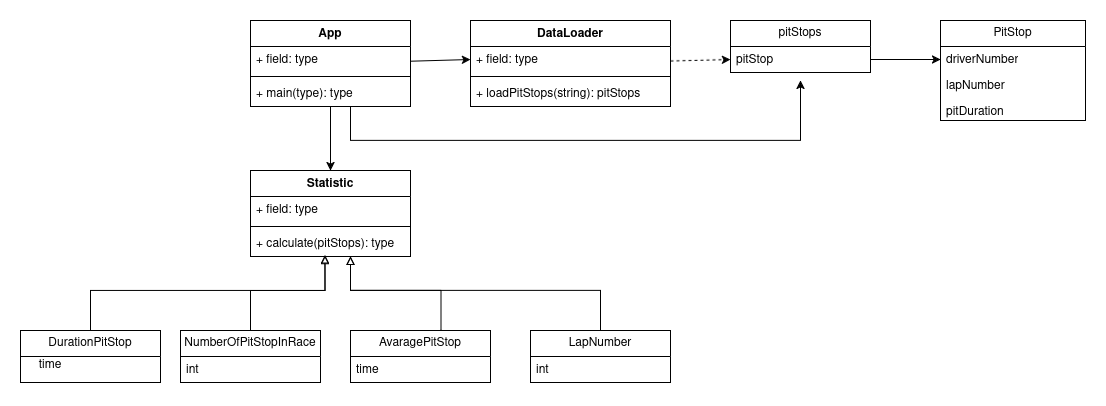

The diagram above was exported from draw.io. Its source (the exported page's mxGraphModel, read from the mxfile embedded in the PNG):
<mxGraphModel dx="2392" dy="871" grid="1" gridSize="10" guides="1" tooltips="1" connect="1" arrows="1" fold="1" page="1" pageScale="1" pageWidth="850" pageHeight="1100" math="0" shadow="0">
  <root>
    <mxCell id="0" />
    <mxCell id="1" parent="0" />
    <mxCell id="nvA6h429dRLWmxcJcP-D-4" parent="1" style="swimlane;fontStyle=0;childLayout=stackLayout;horizontal=1;startSize=26;fillColor=none;horizontalStack=0;resizeParent=1;resizeParentMax=0;resizeLast=0;collapsible=1;marginBottom=0;whiteSpace=wrap;html=1;" value="PitStop" vertex="1">
      <mxGeometry height="100" width="145" x="90" y="130" as="geometry">
        <mxRectangle height="30" width="80" x="320" y="160" as="alternateBounds" />
      </mxGeometry>
    </mxCell>
    <mxCell id="nvA6h429dRLWmxcJcP-D-5" parent="nvA6h429dRLWmxcJcP-D-4" style="text;strokeColor=none;fillColor=none;align=left;verticalAlign=top;spacingLeft=4;spacingRight=4;overflow=hidden;rotatable=0;points=[[0,0.5],[1,0.5]];portConstraint=eastwest;whiteSpace=wrap;html=1;" value="driverNumber" vertex="1">
      <mxGeometry height="26" width="145" y="26" as="geometry" />
    </mxCell>
    <mxCell id="nvA6h429dRLWmxcJcP-D-6" parent="nvA6h429dRLWmxcJcP-D-4" style="text;strokeColor=none;fillColor=none;align=left;verticalAlign=top;spacingLeft=4;spacingRight=4;overflow=hidden;rotatable=0;points=[[0,0.5],[1,0.5]];portConstraint=eastwest;whiteSpace=wrap;html=1;" value="lapNumber" vertex="1">
      <mxGeometry height="26" width="145" y="52" as="geometry" />
    </mxCell>
    <mxCell id="nvA6h429dRLWmxcJcP-D-24" parent="nvA6h429dRLWmxcJcP-D-4" style="text;strokeColor=none;fillColor=none;align=left;verticalAlign=top;spacingLeft=4;spacingRight=4;overflow=hidden;rotatable=0;points=[[0,0.5],[1,0.5]];portConstraint=eastwest;whiteSpace=wrap;html=1;" value="pitDuration" vertex="1">
      <mxGeometry height="22" width="145" y="78" as="geometry" />
    </mxCell>
    <mxCell id="nvA6h429dRLWmxcJcP-D-12" parent="1" style="swimlane;fontStyle=0;childLayout=stackLayout;horizontal=1;startSize=26;fillColor=none;horizontalStack=0;resizeParent=1;resizeParentMax=0;resizeLast=0;collapsible=1;marginBottom=0;whiteSpace=wrap;html=1;" value="pitStops" vertex="1">
      <mxGeometry height="52" width="140" x="-120" y="130" as="geometry" />
    </mxCell>
    <mxCell id="nvA6h429dRLWmxcJcP-D-14" parent="nvA6h429dRLWmxcJcP-D-12" style="text;strokeColor=none;fillColor=none;align=left;verticalAlign=top;spacingLeft=4;spacingRight=4;overflow=hidden;rotatable=0;points=[[0,0.5],[1,0.5]];portConstraint=eastwest;whiteSpace=wrap;html=1;" value="pitStop" vertex="1">
      <mxGeometry height="26" width="140" y="26" as="geometry" />
    </mxCell>
    <mxCell id="nvA6h429dRLWmxcJcP-D-41" parent="1" style="swimlane;fontStyle=0;childLayout=stackLayout;horizontal=1;startSize=26;fillColor=none;horizontalStack=0;resizeParent=1;resizeParentMax=0;resizeLast=0;collapsible=1;marginBottom=0;whiteSpace=wrap;html=1;" value="NumberOfPitStopInRace" vertex="1">
      <mxGeometry height="52" width="140" x="-670" y="440" as="geometry" />
    </mxCell>
    <mxCell id="nvA6h429dRLWmxcJcP-D-42" parent="nvA6h429dRLWmxcJcP-D-41" style="text;strokeColor=none;fillColor=none;align=left;verticalAlign=top;spacingLeft=4;spacingRight=4;overflow=hidden;rotatable=0;points=[[0,0.5],[1,0.5]];portConstraint=eastwest;whiteSpace=wrap;html=1;" value="int" vertex="1">
      <mxGeometry height="26" width="140" y="26" as="geometry" />
    </mxCell>
    <mxCell id="nvA6h429dRLWmxcJcP-D-44" parent="1" style="swimlane;fontStyle=1;align=center;verticalAlign=top;childLayout=stackLayout;horizontal=1;startSize=26;horizontalStack=0;resizeParent=1;resizeParentMax=0;resizeLast=0;collapsible=1;marginBottom=0;whiteSpace=wrap;html=1;" value="Statistic" vertex="1">
      <mxGeometry height="86" width="160" x="-600" y="280" as="geometry" />
    </mxCell>
    <mxCell id="nvA6h429dRLWmxcJcP-D-45" parent="nvA6h429dRLWmxcJcP-D-44" style="text;strokeColor=none;fillColor=none;align=left;verticalAlign=top;spacingLeft=4;spacingRight=4;overflow=hidden;rotatable=0;points=[[0,0.5],[1,0.5]];portConstraint=eastwest;whiteSpace=wrap;html=1;" value="+ field: type" vertex="1">
      <mxGeometry height="26" width="160" y="26" as="geometry" />
    </mxCell>
    <mxCell id="nvA6h429dRLWmxcJcP-D-46" parent="nvA6h429dRLWmxcJcP-D-44" style="line;strokeWidth=1;fillColor=none;align=left;verticalAlign=middle;spacingTop=-1;spacingLeft=3;spacingRight=3;rotatable=0;labelPosition=right;points=[];portConstraint=eastwest;strokeColor=inherit;" value="" vertex="1">
      <mxGeometry height="8" width="160" y="52" as="geometry" />
    </mxCell>
    <mxCell id="nvA6h429dRLWmxcJcP-D-47" parent="nvA6h429dRLWmxcJcP-D-44" style="text;strokeColor=none;fillColor=none;align=left;verticalAlign=top;spacingLeft=4;spacingRight=4;overflow=hidden;rotatable=0;points=[[0,0.5],[1,0.5]];portConstraint=eastwest;whiteSpace=wrap;html=1;" value="+ calculate(pitStops): type" vertex="1">
      <mxGeometry height="26" width="160" y="60" as="geometry" />
    </mxCell>
    <mxCell id="nvA6h429dRLWmxcJcP-D-48" parent="1" style="swimlane;fontStyle=0;childLayout=stackLayout;horizontal=1;startSize=26;fillColor=none;horizontalStack=0;resizeParent=1;resizeParentMax=0;resizeLast=0;collapsible=1;marginBottom=0;whiteSpace=wrap;html=1;" value="DurationPitStop" vertex="1">
      <mxGeometry height="52" width="140" x="-830" y="440" as="geometry" />
    </mxCell>
    <mxCell id="nvA6h429dRLWmxcJcP-D-50" parent="1" style="swimlane;fontStyle=0;childLayout=stackLayout;horizontal=1;startSize=26;fillColor=none;horizontalStack=0;resizeParent=1;resizeParentMax=0;resizeLast=0;collapsible=1;marginBottom=0;whiteSpace=wrap;html=1;" value="AvaragePitStop" vertex="1">
      <mxGeometry height="52" width="140" x="-500" y="440" as="geometry" />
    </mxCell>
    <mxCell id="nvA6h429dRLWmxcJcP-D-51" parent="nvA6h429dRLWmxcJcP-D-50" style="text;strokeColor=none;fillColor=none;align=left;verticalAlign=top;spacingLeft=4;spacingRight=4;overflow=hidden;rotatable=0;points=[[0,0.5],[1,0.5]];portConstraint=eastwest;whiteSpace=wrap;html=1;" value="time" vertex="1">
      <mxGeometry height="26" width="140" y="26" as="geometry" />
    </mxCell>
    <mxCell id="nvA6h429dRLWmxcJcP-D-57" edge="1" parent="1" source="nvA6h429dRLWmxcJcP-D-52" style="edgeStyle=orthogonalEdgeStyle;rounded=0;orthogonalLoop=1;jettySize=auto;html=1;endArrow=block;endFill=0;" target="nvA6h429dRLWmxcJcP-D-47">
      <mxGeometry relative="1" as="geometry">
        <Array as="points">
          <mxPoint x="-250" y="400" />
          <mxPoint x="-500" y="400" />
        </Array>
      </mxGeometry>
    </mxCell>
    <mxCell id="nvA6h429dRLWmxcJcP-D-52" parent="1" style="swimlane;fontStyle=0;childLayout=stackLayout;horizontal=1;startSize=26;fillColor=none;horizontalStack=0;resizeParent=1;resizeParentMax=0;resizeLast=0;collapsible=1;marginBottom=0;whiteSpace=wrap;html=1;" value="LapNumber" vertex="1">
      <mxGeometry height="52" width="140" x="-320" y="440" as="geometry" />
    </mxCell>
    <mxCell id="nvA6h429dRLWmxcJcP-D-53" parent="nvA6h429dRLWmxcJcP-D-52" style="text;strokeColor=none;fillColor=none;align=left;verticalAlign=top;spacingLeft=4;spacingRight=4;overflow=hidden;rotatable=0;points=[[0,0.5],[1,0.5]];portConstraint=eastwest;whiteSpace=wrap;html=1;" value="int" vertex="1">
      <mxGeometry height="26" width="140" y="26" as="geometry" />
    </mxCell>
    <mxCell id="nvA6h429dRLWmxcJcP-D-54" edge="1" parent="1" source="nvA6h429dRLWmxcJcP-D-48" style="edgeStyle=orthogonalEdgeStyle;rounded=0;orthogonalLoop=1;jettySize=auto;html=1;entryX=0.465;entryY=0.941;entryDx=0;entryDy=0;entryPerimeter=0;endArrow=block;endFill=0;strokeWidth=1;" target="nvA6h429dRLWmxcJcP-D-47">
      <mxGeometry relative="1" as="geometry">
        <Array as="points">
          <mxPoint x="-760" y="400" />
          <mxPoint x="-526" y="400" />
        </Array>
      </mxGeometry>
    </mxCell>
    <mxCell id="nvA6h429dRLWmxcJcP-D-56" edge="1" parent="1" style="edgeStyle=orthogonalEdgeStyle;rounded=0;orthogonalLoop=1;jettySize=auto;html=1;endArrow=block;endFill=0;entryX=0.497;entryY=1.029;entryDx=0;entryDy=0;entryPerimeter=0;">
      <mxGeometry relative="1" as="geometry">
        <Array as="points">
          <mxPoint x="-409" y="400" />
          <mxPoint x="-500" y="400" />
        </Array>
        <mxPoint x="-409.5" y="439.25" as="sourcePoint" />
        <mxPoint x="-499.9799999999999" y="366.004" as="targetPoint" />
      </mxGeometry>
    </mxCell>
    <mxCell id="nvA6h429dRLWmxcJcP-D-63" edge="1" parent="1" source="nvA6h429dRLWmxcJcP-D-59" style="edgeStyle=orthogonalEdgeStyle;rounded=0;orthogonalLoop=1;jettySize=auto;html=1;" target="nvA6h429dRLWmxcJcP-D-44">
      <mxGeometry relative="1" as="geometry" />
    </mxCell>
    <mxCell id="nvA6h429dRLWmxcJcP-D-68" edge="1" parent="1" source="nvA6h429dRLWmxcJcP-D-59" style="rounded=0;orthogonalLoop=1;jettySize=auto;html=1;entryX=0;entryY=0.5;entryDx=0;entryDy=0;" target="nvA6h429dRLWmxcJcP-D-65">
      <mxGeometry relative="1" as="geometry" />
    </mxCell>
    <mxCell id="nvA6h429dRLWmxcJcP-D-73" edge="1" parent="1" source="nvA6h429dRLWmxcJcP-D-59" style="edgeStyle=orthogonalEdgeStyle;rounded=0;orthogonalLoop=1;jettySize=auto;html=1;">
      <mxGeometry relative="1" as="geometry">
        <Array as="points">
          <mxPoint x="-500" y="250" />
          <mxPoint x="-50" y="250" />
        </Array>
        <mxPoint x="-50" y="190" as="targetPoint" />
      </mxGeometry>
    </mxCell>
    <mxCell id="nvA6h429dRLWmxcJcP-D-59" parent="1" style="swimlane;fontStyle=1;align=center;verticalAlign=top;childLayout=stackLayout;horizontal=1;startSize=26;horizontalStack=0;resizeParent=1;resizeParentMax=0;resizeLast=0;collapsible=1;marginBottom=0;whiteSpace=wrap;html=1;" value="App" vertex="1">
      <mxGeometry height="86" width="160" x="-600" y="130" as="geometry" />
    </mxCell>
    <mxCell id="nvA6h429dRLWmxcJcP-D-60" parent="nvA6h429dRLWmxcJcP-D-59" style="text;strokeColor=none;fillColor=none;align=left;verticalAlign=top;spacingLeft=4;spacingRight=4;overflow=hidden;rotatable=0;points=[[0,0.5],[1,0.5]];portConstraint=eastwest;whiteSpace=wrap;html=1;" value="+ field: type" vertex="1">
      <mxGeometry height="26" width="160" y="26" as="geometry" />
    </mxCell>
    <mxCell id="nvA6h429dRLWmxcJcP-D-61" parent="nvA6h429dRLWmxcJcP-D-59" style="line;strokeWidth=1;fillColor=none;align=left;verticalAlign=middle;spacingTop=-1;spacingLeft=3;spacingRight=3;rotatable=0;labelPosition=right;points=[];portConstraint=eastwest;strokeColor=inherit;" value="" vertex="1">
      <mxGeometry height="8" width="160" y="52" as="geometry" />
    </mxCell>
    <mxCell id="nvA6h429dRLWmxcJcP-D-62" parent="nvA6h429dRLWmxcJcP-D-59" style="text;strokeColor=none;fillColor=none;align=left;verticalAlign=top;spacingLeft=4;spacingRight=4;overflow=hidden;rotatable=0;points=[[0,0.5],[1,0.5]];portConstraint=eastwest;whiteSpace=wrap;html=1;" value="+ main(type): type" vertex="1">
      <mxGeometry height="26" width="160" y="60" as="geometry" />
    </mxCell>
    <mxCell id="nvA6h429dRLWmxcJcP-D-64" parent="1" style="swimlane;fontStyle=1;align=center;verticalAlign=top;childLayout=stackLayout;horizontal=1;startSize=26;horizontalStack=0;resizeParent=1;resizeParentMax=0;resizeLast=0;collapsible=1;marginBottom=0;whiteSpace=wrap;html=1;" value="DataLoader" vertex="1">
      <mxGeometry height="86" width="200" x="-380" y="130" as="geometry">
        <mxRectangle height="30" width="100" x="810" y="90" as="alternateBounds" />
      </mxGeometry>
    </mxCell>
    <mxCell id="nvA6h429dRLWmxcJcP-D-65" parent="nvA6h429dRLWmxcJcP-D-64" style="text;strokeColor=none;fillColor=none;align=left;verticalAlign=top;spacingLeft=4;spacingRight=4;overflow=hidden;rotatable=0;points=[[0,0.5],[1,0.5]];portConstraint=eastwest;whiteSpace=wrap;html=1;" value="+ field: type" vertex="1">
      <mxGeometry height="26" width="200" y="26" as="geometry" />
    </mxCell>
    <mxCell id="nvA6h429dRLWmxcJcP-D-66" parent="nvA6h429dRLWmxcJcP-D-64" style="line;strokeWidth=1;fillColor=none;align=left;verticalAlign=middle;spacingTop=-1;spacingLeft=3;spacingRight=3;rotatable=0;labelPosition=right;points=[];portConstraint=eastwest;strokeColor=inherit;" value="" vertex="1">
      <mxGeometry height="8" width="200" y="52" as="geometry" />
    </mxCell>
    <mxCell id="nvA6h429dRLWmxcJcP-D-67" parent="nvA6h429dRLWmxcJcP-D-64" style="text;strokeColor=none;fillColor=none;align=left;verticalAlign=top;spacingLeft=4;spacingRight=4;overflow=hidden;rotatable=0;points=[[0,0.5],[1,0.5]];portConstraint=eastwest;whiteSpace=wrap;html=1;" value="+ loadPitStops(string): pitStops" vertex="1">
      <mxGeometry height="26" width="200" y="60" as="geometry" />
    </mxCell>
    <mxCell id="nvA6h429dRLWmxcJcP-D-69" edge="1" parent="1" source="nvA6h429dRLWmxcJcP-D-64" style="rounded=0;orthogonalLoop=1;jettySize=auto;html=1;entryX=0;entryY=0.5;entryDx=0;entryDy=0;dashed=1;" target="nvA6h429dRLWmxcJcP-D-14">
      <mxGeometry relative="1" as="geometry" />
    </mxCell>
    <mxCell id="nvA6h429dRLWmxcJcP-D-70" edge="1" parent="1" source="nvA6h429dRLWmxcJcP-D-14" style="rounded=0;orthogonalLoop=1;jettySize=auto;html=1;entryX=0;entryY=0.5;entryDx=0;entryDy=0;exitX=1;exitY=0.5;exitDx=0;exitDy=0;edgeStyle=orthogonalEdgeStyle;" target="nvA6h429dRLWmxcJcP-D-5">
      <mxGeometry relative="1" as="geometry" />
    </mxCell>
    <mxCell id="nvA6h429dRLWmxcJcP-D-72" parent="1" style="text;html=1;whiteSpace=wrap;strokeColor=none;fillColor=none;align=center;verticalAlign=middle;rounded=0;" value="time" vertex="1">
      <mxGeometry height="30" width="60" x="-830" y="460" as="geometry" />
    </mxCell>
    <mxCell id="nvA6h429dRLWmxcJcP-D-74" edge="1" parent="1" source="nvA6h429dRLWmxcJcP-D-41" style="edgeStyle=orthogonalEdgeStyle;rounded=0;orthogonalLoop=1;jettySize=auto;html=1;entryX=0.466;entryY=0.966;entryDx=0;entryDy=0;entryPerimeter=0;endArrow=block;endFill=0;" target="nvA6h429dRLWmxcJcP-D-47">
      <mxGeometry relative="1" as="geometry">
        <Array as="points">
          <mxPoint x="-600" y="400" />
          <mxPoint x="-525" y="400" />
        </Array>
      </mxGeometry>
    </mxCell>
  </root>
</mxGraphModel>